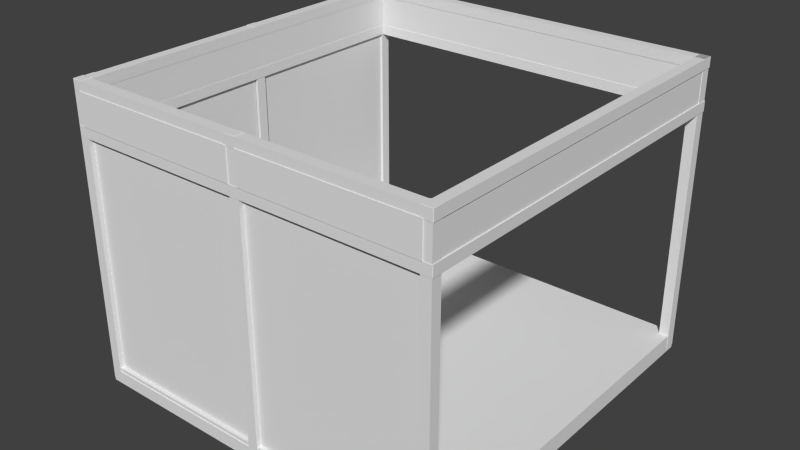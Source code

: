 # Source: Booth.blend  (saved by Blender 2.73.0; exported with 4.5.12 LTS)
import bpy
from mathutils import Matrix  # noqa: F401  (used for matrix-valued properties, if any)

bpy.ops.wm.read_factory_settings(use_empty=True)
scene = bpy.context.scene
scene.name = 'Scene'

# ---- collections
col_collection_1 = bpy.data.collections.new('Collection 1'); scene.collection.children.link(col_collection_1)

# ---- materials (node trees are filled in below, after node groups)
mat_material = bpy.data.materials.new('Material')
mat_material.alpha_threshold = 0.0
mat_material.use_transparent_shadow = False
mat_material.roughness = 0.5
mat_material.line_color = (0.0, 0.0, 0.0, 1.0)

# ---- material node trees

# ---- world
world_world = bpy.data.worlds.new('World'); scene.world = world_world
world_world.color = (0.05088, 0.05088, 0.05088)
world_world.use_sun_shadow = False
world_world.sun_shadow_jitter_overblur = 0.0
world_world.cycles.sampling_method = 'MANUAL'
world_world.cycles.sample_map_resolution = 256

# ---- meshes
me_cube_008 = bpy.data.meshes.new('Cube.008')
me_cube_008.from_pydata([(-71.98, -17.29, 0.101), (-71.98, -1.546, 0.101), (-71.98, -1.546, -0.9614), (-71.98, -17.29, -0.9614), (-71.21, -17.29, 0.101), (-71.21, -1.546, 0.101), (-71.21, -1.546, -0.9614), (-71.21, -17.29, -0.9614), (-71.98, -17.29, 1.234), (-71.98, -1.546, 1.234), (-71.98, -1.546, 0.1711), (-71.98, -17.29, 0.1711), (-71.21, -17.29, 1.234), (-71.21, -1.546, 1.234), (-71.21, -1.546, 0.1711), (-71.21, -17.29, 0.1711), (-70.95, -17.29, 1.291), (-70.95, -1.546, 1.291), (-36.7, -1.546, 1.291), (-36.7, -17.29, 1.291), (-70.95, -17.29, 1.315), (-70.95, -1.546, 1.315), (-36.7, -1.546, 1.315), (-36.7, -17.29, 1.315), (-34.97, -17.29, 1.291), (-34.97, -1.546, 1.291), (-0.7279, -1.546, 1.291), (-0.7279, -17.29, 1.291), (-34.97, -17.29, 1.315), (-34.97, -1.546, 1.315), (-0.7279, -1.546, 1.315), (-0.7279, -17.29, 1.315), (-73.1, -18.28, 1.337), (-73.1, -18.28, -1.018), (1.013, -18.28, -1.018), (1.013, -18.28, 1.337), (-73.1, -17.11, 1.337), (-73.1, -17.11, -1.018), (1.013, -17.11, -1.018), (1.013, -17.11, 1.337), (-35.01, 1.102, 1.286), (-35.01, -1.0, 1.286), (-35.01, -1.0, 1.348), (-35.01, 1.102, 1.348), (-0.4527, 1.102, 1.286), (-0.4527, -1.0, 1.286), (-0.4527, -1.0, 1.348), (-0.4527, 1.102, 1.348), (-70.72, 1.102, 0.1652), (-70.72, -1.0, 0.1652), (-72.72, -1.0, 0.1652), (-72.72, 1.102, 0.1652), (-70.72, 1.102, 1.233), (-70.72, -1.0, 1.233), (-72.72, -1.0, 1.233), (-72.72, 1.102, 1.233), (-70.72, 1.102, -0.9572), (-70.72, -1.0, -0.9572), (-72.72, -1.0, -0.9572), (-72.72, 1.102, -0.9572), (-70.72, 1.102, 0.1106), (-70.72, -1.0, 0.1106), (-72.72, -1.0, 0.1106), (-72.72, 1.102, 0.1106), (-71.44, 1.102, 1.286), (-71.44, -1.0, 1.286), (-71.44, -1.0, 1.348), (-71.44, 1.102, 1.348), (-36.88, 1.102, 1.286), (-36.88, -1.0, 1.286), (-36.88, -1.0, 1.348), (-36.88, 1.102, 1.348), (-71.26, 1.102, -1.024), (-71.26, -1.0, -1.024), (-71.26, -1.0, -0.9615), (-71.26, 1.102, -0.9615), (-0.4527, 1.102, -1.024), (-0.4527, -1.0, -1.024), (-0.4527, -1.0, -0.9615), (-0.4527, 1.102, -0.9615), (1.0, 1.102, -1.0), (1.0, -1.0, -1.0), (-1.0, -1.0, -1.0), (-1.0, 1.102, -1.0), (1.0, 1.102, 1.314), (1.0, -1.0, 1.314), (-1.0, -1.0, 1.314), (-1.0, 1.102, 1.314)], [], [(4, 5, 1, 0), (5, 6, 2, 1), (6, 7, 3, 2), (7, 4, 0, 3), (0, 1, 2, 3), (7, 6, 5, 4), (12, 13, 9, 8), (13, 14, 10, 9), (14, 15, 11, 10), (15, 12, 8, 11), (8, 9, 10, 11), (15, 14, 13, 12), (20, 21, 17, 16), (21, 22, 18, 17), (22, 23, 19, 18), (23, 20, 16, 19), (16, 17, 18, 19), (23, 22, 21, 20), (28, 29, 25, 24), (29, 30, 26, 25), (30, 31, 27, 26), (31, 28, 24, 27), (24, 25, 26, 27), (31, 30, 29, 28), (36, 37, 33, 32), (38, 39, 35, 34), (40, 41, 42, 43), (44, 47, 46, 45), (40, 44, 45, 41), (41, 45, 46, 42), (42, 46, 47, 43), (44, 40, 43, 47), (48, 49, 50, 51), (52, 55, 54, 53), (48, 52, 53, 49), (49, 53, 54, 50), (50, 54, 55, 51), (52, 48, 51, 55), (60, 63, 62, 61), (56, 60, 61, 57), (57, 61, 62, 58), (58, 62, 63, 59), (60, 56, 59, 63), (64, 65, 66, 67), (68, 71, 70, 69), (64, 68, 69, 65), (66, 70, 71, 67), (68, 64, 67, 71), (72, 73, 74, 75), (76, 79, 78, 77), (72, 76, 77, 73), (73, 77, 78, 74), (74, 78, 79, 75), (76, 72, 75, 79), (80, 81, 82, 83), (84, 87, 86, 85), (80, 84, 85, 81), (81, 85, 86, 82), (82, 86, 87, 83), (84, 80, 83, 87)])
me_cube_008.materials.append(mat_material)
me_cube_008.use_remesh_preserve_volume = False
me_cube_008.use_remesh_preserve_attributes = False
me_cube_008.use_mirror_vertex_groups = False
me_cube_008.update()
me_cube_000 = bpy.data.meshes.new('Cube.000')
me_cube_000.from_pydata([(-73.1, -18.28, 1.337), (-73.1, -18.28, -1.018), (1.013, -18.28, -1.018), (1.013, -18.28, 1.337), (-73.1, -17.11, 1.337), (-73.1, -17.11, -1.018), (1.013, -17.11, -1.018), (1.013, -17.11, 1.337)], [], [(5, 6, 2, 1), (7, 4, 0, 3), (0, 1, 2, 3), (7, 6, 5, 4)])
me_cube_000.materials.append(mat_material)
me_cube_000.use_remesh_preserve_volume = False
me_cube_000.use_remesh_preserve_attributes = False
me_cube_000.use_mirror_vertex_groups = False
me_cube_000.update()
me_cube_006 = bpy.data.meshes.new('Cube.006')
me_cube_006.from_pydata([(-47.19, 75.18, 0.9221), (-47.19, 75.18, 0.8702), (-49.19, 75.18, 0.8702), (-49.19, 75.18, 0.9221), (-47.19, -0.9492, 0.9221), (-47.19, -0.9492, 0.8702), (-49.19, -0.9492, 0.8702), (-49.19, -0.9492, 0.9221), (-55.19, 75.18, 0.9221), (-55.19, 75.18, 0.8702), (-57.19, 75.18, 0.8702), (-57.19, 75.18, 0.9221), (-55.19, -0.9492, 0.9221), (-55.19, -0.9492, 0.8702), (-57.19, -0.9492, 0.8702), (-57.19, -0.9492, 0.9221), (1.0, 1.0, -1.0), (1.0, -1.0, -1.0), (-1.0, -1.0, -1.0), (-1.0, 1.0, -1.0), (1.0, 1.0, 0.9196), (1.0, -1.0, 0.9196), (-1.0, -1.0, 0.9196), (-1.0, 1.0, 0.9196), (-47.19, 0.9331, -1.0), (-47.19, -1.067, -1.0), (-49.19, -1.067, -1.0), (-49.19, 0.9331, -1.0), (-47.19, 0.9331, 0.9196), (-47.19, -1.067, 0.9196), (-49.19, -1.067, 0.9196), (-49.19, 0.9331, 0.9196), (-55.19, 0.9331, -1.0), (-55.19, -1.067, -1.0), (-57.19, -1.067, -1.0), (-57.19, 0.9331, -1.0), (-55.19, 0.9331, 0.9196), (-55.19, -1.067, 0.9196), (-57.19, -1.067, 0.9196), (-57.19, 0.9331, 0.9196), (0.9801, 0.9905, -0.9508), (0.9801, -1.01, -0.9508), (0.9801, -1.01, -1.003), (0.9801, 0.9905, -1.003), (-57.25, 0.9905, -0.9508), (-57.25, -1.01, -0.9508), (-57.25, -1.01, -1.003), (-57.25, 0.9905, -1.003), (0.9801, 0.9905, -0.01598), (0.9801, -1.01, -0.01598), (0.9801, -1.01, -0.06791), (0.9801, 0.9905, -0.06791), (-57.25, 0.9905, -0.01598), (-57.25, -1.01, -0.01598), (-57.25, -1.01, -0.06791), (-57.25, 0.9905, -0.06791), (0.9801, 0.9905, 0.9189), (0.9801, -1.01, 0.9189), (0.9801, -1.01, 0.8669), (0.9801, 0.9905, 0.8669), (-57.25, 0.9905, 0.9189), (-57.25, -1.01, 0.9189), (-57.25, -1.01, 0.8669), (-57.25, 0.9905, 0.8669), (-47.19, 75.14, -1.0), (-47.19, 73.14, -1.0), (-49.19, 73.14, -1.0), (-49.19, 75.14, -1.0), (-47.19, 75.14, 0.9196), (-47.19, 73.14, 0.9196), (-49.19, 73.14, 0.9196), (-49.19, 75.14, 0.9196), (-55.19, 75.14, -1.0), (-55.19, 73.14, -1.0), (-57.19, 73.14, -1.0), (-57.19, 75.14, -1.0), (-55.19, 75.14, 0.9196), (-55.19, 73.14, 0.9196), (-57.19, 73.14, 0.9196), (-57.19, 75.14, 0.9196), (1.0, 1.035, -0.9979), (1.0, 1.035, -0.946), (-1.0, 1.035, -0.946), (-1.0, 1.035, -0.9979), (1.0, 74.96, -0.9979), (1.0, 74.96, -0.946), (-1.0, 74.96, -0.946), (-1.0, 74.96, -0.9979), (-47.19, 1.035, -0.9962), (-47.19, 1.035, -0.9442), (-49.19, 1.035, -0.9442), (-49.19, 1.035, -0.9962), (-47.19, 74.96, -0.9962), (-47.19, 74.96, -0.9442), (-49.19, 74.96, -0.9442), (-49.19, 74.96, -0.9962), (-55.19, 1.035, -0.9962), (-55.19, 1.035, -0.9442), (-57.19, 1.035, -0.9442), (-57.19, 1.035, -0.9962), (-55.19, 74.96, -0.9962), (-55.19, 74.96, -0.9442), (-57.19, 74.96, -0.9442), (-57.19, 74.96, -0.9962), (0.9801, 2.928, -0.9977), (0.9801, 2.928, -0.9457), (0.9801, 0.9284, -0.9457), (0.9801, 0.9284, -0.9977), (-57.25, 2.928, -0.9977), (-57.25, 2.928, -0.9457), (-57.25, 0.9284, -0.9457), (-57.25, 0.9284, -0.9977), (0.9801, 38.93, -0.9977), (0.9801, 38.93, -0.9457), (0.9801, 36.93, -0.9457), (0.9801, 36.93, -0.9977), (-57.25, 38.93, -0.9977), (-57.25, 38.93, -0.9457), (-57.25, 36.93, -0.9457), (-57.25, 36.93, -0.9977), (0.9801, 74.93, -0.9977), (0.9801, 74.93, -0.9457), (0.9801, 72.93, -0.9457), (0.9801, 72.93, -0.9977), (-57.25, 74.93, -0.9977), (-57.25, 74.93, -0.9457), (-57.25, 72.93, -0.9457), (-57.25, 72.93, -0.9977), (0.9801, 75.1, 0.9195), (0.9801, 73.0, 0.9195), (0.9801, 73.0, 0.8676), (0.9801, 75.1, 0.8676), (-57.18, 75.1, 0.9195), (-57.18, 73.0, 0.9195), (-57.18, 73.0, 0.8676), (-57.18, 75.1, 0.8676)], [], [(0, 1, 2, 3), (4, 7, 6, 5), (0, 4, 5, 1), (1, 5, 6, 2), (2, 6, 7, 3), (4, 0, 3, 7), (8, 9, 10, 11), (12, 15, 14, 13), (8, 12, 13, 9), (9, 13, 14, 10), (10, 14, 15, 11), (12, 8, 11, 15), (16, 17, 18, 19), (20, 23, 22, 21), (16, 20, 21, 17), (17, 21, 22, 18), (18, 22, 23, 19), (20, 16, 19, 23), (24, 25, 26, 27), (28, 31, 30, 29), (24, 28, 29, 25), (25, 29, 30, 26), (26, 30, 31, 27), (28, 24, 27, 31), (32, 33, 34, 35), (36, 39, 38, 37), (32, 36, 37, 33), (33, 37, 38, 34), (34, 38, 39, 35), (36, 32, 35, 39), (40, 41, 42, 43), (44, 47, 46, 45), (40, 44, 45, 41), (41, 45, 46, 42), (42, 46, 47, 43), (44, 40, 43, 47), (48, 49, 50, 51), (52, 55, 54, 53), (48, 52, 53, 49), (49, 53, 54, 50), (50, 54, 55, 51), (52, 48, 51, 55), (56, 57, 58, 59), (60, 63, 62, 61), (56, 60, 61, 57), (57, 61, 62, 58), (58, 62, 63, 59), (60, 56, 59, 63), (64, 65, 66, 67), (68, 71, 70, 69), (64, 68, 69, 65), (65, 69, 70, 66), (66, 70, 71, 67), (68, 64, 67, 71), (72, 73, 74, 75), (76, 79, 78, 77), (72, 76, 77, 73), (73, 77, 78, 74), (74, 78, 79, 75), (76, 72, 75, 79), (80, 81, 82, 83), (84, 87, 86, 85), (80, 84, 85, 81), (81, 85, 86, 82), (82, 86, 87, 83), (84, 80, 83, 87), (88, 89, 90, 91), (92, 95, 94, 93), (88, 92, 93, 89), (89, 93, 94, 90), (90, 94, 95, 91), (92, 88, 91, 95), (96, 97, 98, 99), (100, 103, 102, 101), (96, 100, 101, 97), (97, 101, 102, 98), (98, 102, 103, 99), (100, 96, 99, 103), (104, 105, 106, 107), (108, 111, 110, 109), (104, 108, 109, 105), (105, 109, 110, 106), (106, 110, 111, 107), (108, 104, 107, 111), (112, 113, 114, 115), (116, 119, 118, 117), (112, 116, 117, 113), (113, 117, 118, 114), (114, 118, 119, 115), (116, 112, 115, 119), (120, 121, 122, 123), (124, 127, 126, 125), (120, 124, 125, 121), (121, 125, 126, 122), (122, 126, 127, 123), (124, 120, 123, 127), (128, 129, 130, 131), (132, 135, 134, 133), (128, 132, 133, 129), (129, 133, 134, 130), (130, 134, 135, 131), (132, 128, 131, 135)])
_uv = me_cube_006.uv_layers.new(name='UVMap')
_uv.uv.foreach_set('vector', [0.9401, 0.3902, 0.9392, 0.3902, 0.9392, 0.3643, 0.9401, 0.3643, 0.9401, 0.571, 0.9401, 0.5968, 0.9392, 0.5968, 0.9392, 0.571, 0.9436, 0.9834, 0.9436, 0.0, 0.9446, 0.0, 0.9446, 0.9834, 0.03747, 0.0, 0.03747, 0.9834, 4.289e-07, 0.9834, 0.0, 9.855e-08, 0.9426, 0.0, 0.9426, 0.9834, 0.9416, 0.9834, 0.9416, 0.0, 0.07495, 0.9834, 0.07495, 0.0, 0.1124, 0.0, 0.1124, 0.9834, 0.9401, 0.416, 0.9392, 0.416, 0.9392, 0.3902, 0.9401, 0.3902, 0.9392, 0.571, 0.9392, 0.5452, 0.9401, 0.5452, 0.9401, 0.571, 0.9426, 0.9834, 0.9426, 0.0, 0.9436, 0.0, 0.9436, 0.9834, 0.07495, 0.0, 0.07495, 0.9834, 0.03747, 0.9834, 0.03747, 0.0, 0.9416, 0.0, 0.9416, 0.9834, 0.9407, 0.9834, 0.9407, 0.0, 0.1124, 0.9834, 0.1124, 0.0, 0.1499, 0.0, 0.1499, 0.9834, 0.9032, 0.155, 0.9407, 0.155, 0.9407, 0.1808, 0.9032, 0.1808, 0.9032, 0.05167, 0.9032, 0.02583, 0.9407, 0.02583, 0.9407, 0.05167, 0.9392, 0.3875, 0.9032, 0.3875, 0.9032, 0.3617, 0.9392, 0.3617, 0.9032, 0.2842, 0.9392, 0.2842, 0.9392, 0.31, 0.9032, 0.31, 0.9392, 0.4134, 0.9032, 0.4134, 0.9032, 0.3875, 0.9392, 0.3875, 0.9032, 0.4392, 0.9392, 0.4392, 0.9392, 0.465, 0.9032, 0.465, 0.9032, 0.0, 0.9407, 0.0, 0.9407, 0.02583, 0.9032, 0.02583, 0.9032, 0.2325, 0.9032, 0.2067, 0.9407, 0.2067, 0.9407, 0.2325, 0.9032, 0.3359, 0.9392, 0.3359, 0.9392, 0.3617, 0.9032, 0.3617, 0.9032, 0.4909, 0.9392, 0.4909, 0.9392, 0.5167, 0.9032, 0.5167, 0.9392, 0.5942, 0.9032, 0.5942, 0.9032, 0.5684, 0.9392, 0.5684, 0.9392, 0.5425, 0.9032, 0.5425, 0.9032, 0.5167, 0.9392, 0.5167, 0.9032, 0.05167, 0.9407, 0.05167, 0.9407, 0.0775, 0.9032, 0.0775, 0.9032, 0.2583, 0.9032, 0.2325, 0.9407, 0.2325, 0.9407, 0.2583, 0.9392, 0.3359, 0.9032, 0.3359, 0.9032, 0.31, 0.9392, 0.31, 0.9032, 0.465, 0.9392, 0.465, 0.9392, 0.4909, 0.9032, 0.4909, 0.9392, 0.5684, 0.9032, 0.5684, 0.9032, 0.5425, 0.9392, 0.5425, 0.9392, 0.2842, 0.9032, 0.2842, 0.9032, 0.2583, 0.9392, 0.2583, 0.9504, 0.2583, 0.9504, 0.2325, 0.9514, 0.2325, 0.9514, 0.2583, 0.9401, 0.5452, 0.9392, 0.5452, 0.9392, 0.5193, 0.9401, 0.5193, 0.6784, 0.7522, 0.6784, 0.0, 0.7158, 0.0, 0.7158, 0.7522, 0.9903, 0.8039, 0.9903, 0.05167, 0.9912, 0.05167, 0.9912, 0.8039, 0.8657, 1.54e-09, 0.8657, 0.7522, 0.8283, 0.7522, 0.8283, 0.0, 0.9971, 0.8039, 0.9971, 0.05167, 0.9981, 0.05167, 0.9981, 0.8039, 0.9504, 0.2842, 0.9504, 0.2583, 0.9514, 0.2583, 0.9514, 0.2842, 0.9514, 0.31, 0.9504, 0.31, 0.9504, 0.2842, 0.9514, 0.2842, 0.6409, 0.7522, 0.6409, 0.0, 0.6784, 0.0, 0.6784, 0.7522, 0.9883, 0.05167, 0.9883, 0.8039, 0.9873, 0.8039, 0.9873, 0.05167, 0.7533, 0.7522, 0.7533, 0.0, 0.7908, 0.0, 0.7908, 0.7522, 0.9932, 0.05167, 0.9932, 0.8039, 0.9922, 0.8039, 0.9922, 0.05167, 0.9392, 0.6485, 0.9392, 0.6227, 0.9401, 0.6227, 0.9401, 0.6485, 0.9514, 0.3359, 0.9504, 0.3359, 0.9504, 0.31, 0.9514, 0.31, 0.7158, 0.7522, 0.7158, 0.0, 0.7533, 0.0, 0.7533, 0.7522, 0.9873, 0.05167, 0.9873, 0.8039, 0.9864, 0.8039, 0.9864, 0.05167, 0.9032, 1.54e-09, 0.9032, 0.7522, 0.8657, 0.7522, 0.8657, 0.0, 0.9951, 0.8039, 0.9951, 0.05167, 0.9961, 0.05167, 0.9961, 0.8039, 0.9407, 0.1808, 0.9407, 0.2067, 0.9032, 0.2067, 0.9032, 0.1808, 0.9032, 0.1292, 0.9407, 0.1292, 0.9407, 0.155, 0.9032, 0.155, 0.9392, 0.6459, 0.9032, 0.6459, 0.9032, 0.62, 0.9392, 0.62, 0.9504, 0.0, 0.9864, 0.0, 0.9864, 0.02583, 0.9504, 0.02583, 0.9864, 0.1033, 0.9504, 0.1033, 0.9504, 0.0775, 0.9864, 0.0775, 0.9864, 0.05167, 0.9504, 0.05167, 0.9504, 0.02583, 0.9864, 0.02583, 0.9407, 0.0775, 0.9407, 0.1033, 0.9032, 0.1033, 0.9032, 0.0775, 0.9032, 0.1033, 0.9407, 0.1033, 0.9407, 0.1292, 0.9032, 0.1292, 0.9392, 0.62, 0.9032, 0.62, 0.9032, 0.5942, 0.9392, 0.5942, 0.9032, 0.6459, 0.9392, 0.6459, 0.9392, 0.6717, 0.9032, 0.6717, 0.9864, 0.0775, 0.9504, 0.0775, 0.9504, 0.05167, 0.9864, 0.05167, 0.9392, 0.4392, 0.9032, 0.4392, 0.9032, 0.4134, 0.9392, 0.4134, 0.9514, 0.1292, 0.9504, 0.1292, 0.9504, 0.1033, 0.9514, 0.1033, 0.9401, 0.4677, 0.9401, 0.4935, 0.9392, 0.4935, 0.9392, 0.4677, 0.9494, 0.0, 0.9494, 0.9549, 0.9485, 0.9549, 0.9485, 1.54e-09, 0.2623, 0.9549, 0.2623, 0.0, 0.2998, 0.0, 0.2998, 0.9549, 0.9465, 0.9549, 0.9465, 0.0, 0.9475, 0.0, 0.9475, 0.9549, 0.2623, 0.0, 0.2623, 0.9549, 0.2248, 0.9549, 0.2248, 0.0, 0.9514, 0.2067, 0.9504, 0.2067, 0.9504, 0.1808, 0.9514, 0.1808, 0.9392, 0.3643, 0.9392, 0.3385, 0.9401, 0.3385, 0.9401, 0.3643, 0.9485, 0.0, 0.9485, 0.9549, 0.9475, 0.9549, 0.9475, 1.54e-09, 0.3373, 0.9549, 0.3373, 0.0, 0.3747, 0.0, 0.3747, 0.9549, 0.9446, 0.9549, 0.9446, 0.0, 0.9455, 0.0, 0.9455, 0.9549, 0.1874, 0.0, 0.1874, 0.9549, 0.1499, 0.9549, 0.1499, 9.855e-08, 0.9514, 0.155, 0.9504, 0.155, 0.9504, 0.1292, 0.9514, 0.1292, 0.9392, 0.3385, 0.9392, 0.3127, 0.9401, 0.3127, 0.9401, 0.3385, 0.9504, 0.0, 0.9504, 0.9549, 0.9494, 0.9549, 0.9494, 1.54e-09, 0.2998, 0.9549, 0.2998, 0.0, 0.3373, 0.0, 0.3373, 0.9549, 0.9455, 0.9549, 0.9455, 0.0, 0.9465, 0.0, 0.9465, 0.9549, 0.2248, 0.0, 0.2248, 0.9549, 0.1874, 0.9549, 0.1874, 0.0, 0.9514, 0.1808, 0.9504, 0.1808, 0.9504, 0.155, 0.9514, 0.155, 0.9401, 0.416, 0.9401, 0.4418, 0.9392, 0.4418, 0.9392, 0.416, 0.9951, 0.05167, 0.9951, 0.8039, 0.9942, 0.8039, 0.9942, 0.05167, 0.6034, 0.0, 0.6034, 0.7522, 0.5659, 0.7522, 0.5659, 6.16e-09, 0.9912, 0.8039, 0.9912, 0.05167, 0.9922, 0.05167, 0.9922, 0.8039, 0.7908, 0.7522, 0.7908, 0.0, 0.8283, 7.699e-10, 0.8283, 0.7522, 0.9514, 0.2325, 0.9504, 0.2325, 0.9504, 0.2067, 0.9514, 0.2067, 0.9401, 0.4935, 0.9401, 0.5193, 0.9392, 0.5193, 0.9392, 0.4935, 0.9942, 0.05167, 0.9942, 0.8039, 0.9932, 0.8039, 0.9932, 0.05167, 0.6409, 0.0, 0.6409, 0.7522, 0.6034, 0.7522, 0.6034, 5.39e-09, 0.9883, 0.8039, 0.9883, 0.05167, 0.9893, 0.05167, 0.9893, 0.8039, 0.5659, 0.0, 0.5659, 0.7522, 0.5285, 0.7522, 0.5285, 0.0, 0.9401, 0.6227, 0.9392, 0.6227, 0.9392, 0.5968, 0.9401, 0.5968, 0.9401, 0.4418, 0.9401, 0.4677, 0.9392, 0.4677, 0.9392, 0.4418, 0.9971, 0.05167, 0.9971, 0.8039, 0.9961, 0.8039, 0.9961, 0.05167, 0.5285, 0.0, 0.5285, 0.7522, 0.491, 0.7522, 0.491, 5.39e-09, 0.9893, 0.8039, 0.9893, 0.05167, 0.9903, 0.05167, 0.9903, 0.8039, 0.491, 0.0, 0.491, 0.7522, 0.4535, 0.7522, 0.4535, 4.928e-08, 0.9392, 0.3127, 0.9392, 0.2855, 0.9401, 0.2855, 0.9401, 0.3127, 0.9392, 0.2583, 0.9401, 0.2583, 0.9401, 0.2855, 0.9392, 0.2855, 0.4141, 0.0, 0.4141, 0.7513, 0.3747, 0.7513, 0.3747, 4.62e-09, 0.999, 0.803, 0.999, 0.05167, 1.0, 0.05167, 1.0, 0.803, 0.4535, 7.699e-10, 0.4535, 0.7513, 0.4141, 0.7513, 0.4141, 0.0, 0.9981, 0.803, 0.9981, 0.05167, 0.999, 0.05167, 0.999, 0.803])
me_cube_006.materials.append(mat_material)
me_cube_006.use_remesh_preserve_volume = False
me_cube_006.use_remesh_preserve_attributes = False
me_cube_006.use_mirror_vertex_groups = False
me_cube_006.update()

# ---- objects
ob_booth = bpy.data.objects.new('Booth', me_cube_008)
ob_boothbase = bpy.data.objects.new('BoothBase', me_cube_000)
ob_boothframe = bpy.data.objects.new('BoothFrame', me_cube_006)

# ---- transforms, parenting, visibility, modifiers, constraints
ob_booth.location = (5.899, 1.451, 7.614)
ob_booth.rotation_euler = (1.571, 0.0, 0.0)
ob_booth.scale = (0.14, 0.4126, 4.512)
ob_booth.lock_rotations_4d = False
ob_booth.empty_display_type = 'ARROWS'
ob_booth.lineart.crease_threshold = 0.0
ob_boothbase.parent = ob_booth
ob_boothbase.matrix_parent_inverse = Matrix(((7.144, -0.0, 0.0, -42.14), (2.384e-07, -1.059e-07, 2.424, -18.45), (-3.725e-09, -0.2217, -9.689e-09, 0.3217), (0.0, 0.0, 0.0, 1.0)))
ob_boothbase.location = (5.899, 1.451, 7.614)
ob_boothbase.rotation_euler = (1.571, 0.0, 0.0)
ob_boothbase.scale = (0.14, 0.4126, 4.512)
ob_boothbase.lock_rotations_4d = False
ob_boothbase.empty_display_type = 'ARROWS'
ob_boothbase.lineart.crease_threshold = 0.0
ob_boothframe.parent = ob_booth
ob_boothframe.matrix_parent_inverse = Matrix(((7.144, -0.0, 0.0, -42.14), (2.384e-07, -1.059e-07, 2.424, -17.42), (-3.725e-09, -0.2217, -9.689e-09, 0.2828), (0.0, 0.0, 0.0, 1.0)))
ob_boothframe.location = (1.094, -4.639, -0.1115)
ob_boothframe.rotation_euler = (3.725e-09, 1.571, 0.0)
ob_boothframe.scale = (0.14, 0.14, 5.391)
ob_boothframe.lock_rotations_4d = False
ob_boothframe.empty_display_type = 'ARROWS'
ob_boothframe.lineart.crease_threshold = 0.0

# ---- collection membership
col_collection_1.objects.link(ob_booth)
col_collection_1.objects.link(ob_boothbase)
col_collection_1.objects.link(ob_boothframe)

# ---- scene / render settings (as saved in the file)
scene.frame_start = 1; scene.frame_end = 250; scene.frame_set(89)
scene.render.engine = 'BLENDER_EEVEE_NEXT'
scene.render.resolution_percentage = 50
scene.render.dither_intensity = 0.0
scene.cycles.use_denoising = False
scene.cycles.samples = 10
scene.cycles.sampling_pattern = 'TABULATED_SOBOL'
scene.cycles.light_sampling_threshold = 0.0
scene.cycles.use_adaptive_sampling = False
scene.cycles.use_light_tree = False
scene.cycles.blur_glossy = 0.0
scene.cycles.pixel_filter_type = 'GAUSSIAN'
scene.cycles.sample_clamp_indirect = 0.0
scene.view_settings.view_transform = 'Standard'
bpy.context.view_layer.update()

# ---- added for rendering (the .blend has no active camera and no usable light): camera, sun
cam_auto = bpy.data.cameras.new('AutoCamera')
cam_auto.lens = 50.0
cam_auto.sensor_width = 36.0
cam_auto.clip_end = 1000.0
ob_auto_camera = bpy.data.objects.new('AutoCamera', cam_auto)
scene.collection.objects.link(ob_auto_camera)
ob_auto_camera.location = (16.643, -18.2127, 16.822)
ob_auto_camera.rotation_euler = (1.09748, -7.21219e-08, 0.694738)
scene.camera = ob_auto_camera
light_auto_sun = bpy.data.lights.new('AutoSun', 'SUN')
light_auto_sun.energy = 3.0
light_auto_sun.angle = 0.0523599
ob_auto_sun = bpy.data.objects.new('AutoSun', light_auto_sun)
scene.collection.objects.link(ob_auto_sun)
ob_auto_sun.rotation_euler = (0.872665, 0.174533, 0.523599)
bpy.context.view_layer.update()
